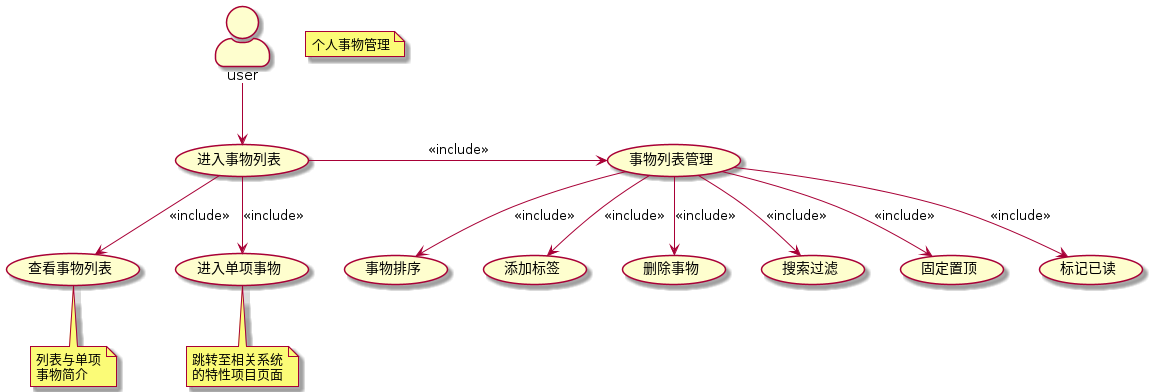

The diagram above was rendered by PlantUML. Its source (embedded in the PNG):
@startuml issues
skinparam actorStyle awesome
note "个人事物管理" as issueNote 
:user: as user

(进入事物列表) as issueList

(查看事物列表) as seeList
note bottom of seeList
	列表与单项
	事物简介
end note
(进入单项事物) as enterIssue
note bottom of enterIssue
	跳转至相关系统
	的特性项目页面
end note
(事物列表管理) as listManage

issueList --> seeList: <<include>>
issueList --> enterIssue: <<include>>
issueList -right-> listManage: <<include>>

(事物排序) as resort 
(添加标签) as tag 
(删除事物) as delete 
(搜索过滤) as filter
(固定置顶) as pin 
(标记已读) as markAsReaded 

listManage --> resort: <<include>>
listManage --> tag: <<include>>
listManage --> delete: <<include>>
listManage --> filter: <<include>>
listManage --> pin: <<include>>
listManage --> markAsReaded: <<include>>



user --> issueList
@enduml